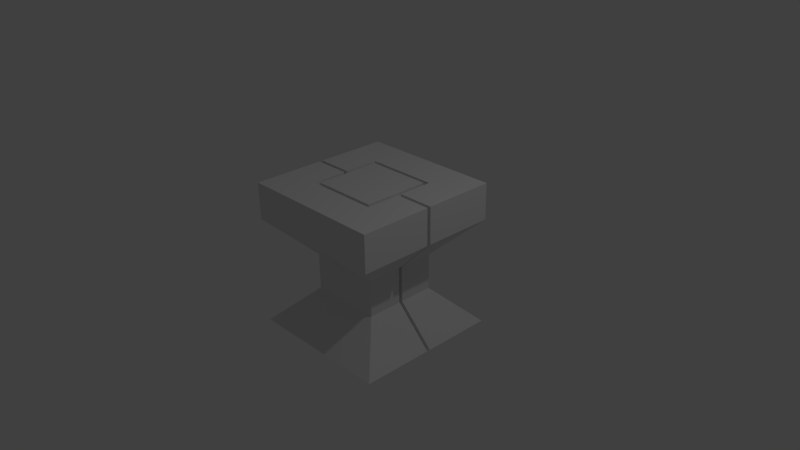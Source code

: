 # Source: anvil.blend  (saved by Blender 2.74.0; exported with 4.5.12 LTS)
import bpy
from mathutils import Matrix  # noqa: F401  (used for matrix-valued properties, if any)

bpy.ops.wm.read_factory_settings(use_empty=True)
scene = bpy.context.scene
scene.name = 'Scene'

# ---- collections
col_collection_1 = bpy.data.collections.new('Collection 1'); scene.collection.children.link(col_collection_1)

# ---- world
world_world = bpy.data.worlds.new('World'); scene.world = world_world
world_world.color = (0.05088, 0.05088, 0.05088)
world_world.use_sun_shadow = False
world_world.sun_shadow_jitter_overblur = 0.0
world_world.cycles.sampling_method = 'MANUAL'
world_world.cycles.sample_map_resolution = 256

# ---- cameras
cam_camera = bpy.data.cameras.new('Camera')
cam_camera.clip_end = 100.0
cam_camera.lens = 35.0
cam_camera.sensor_width = 32.0
cam_camera.sensor_height = 18.0
cam_camera.ortho_scale = 7.314
cam_camera.dof.focus_distance = 0.0
cam_camera.dof.aperture_fstop = 128.0

# ---- lights
light_lamp = bpy.data.lights.new('Lamp', 'POINT')
light_lamp.transmission_factor = 0.0
light_lamp.cutoff_distance = 30.0
light_lamp.energy = 100.0
light_lamp.shadow_buffer_clip_start = 1.001
light_lamp.shadow_soft_size = 0.1
light_lamp.shadow_maximum_resolution = 0.006
light_lamp.use_absolute_resolution = True
light_lamp.cycles.use_multiple_importance_sampling = False

# ---- meshes
me_cube_001 = bpy.data.meshes.new('Cube.001')
me_cube_001.from_pydata([(-1.0, -1.0, -1.0), (-0.5, -0.5, -0.5), (-1.0, 1.0, -1.0), (-0.5, 0.5, -0.5), (1.0, -1.0, -1.0), (0.5, -0.5, -0.5), (1.0, 1.0, -1.0), (0.5, 0.5, -0.5), (-0.5, -0.5, 0.0), (-0.5, 0.5, 0.0), (0.5, 0.5, 0.0), (0.5, -0.5, 0.0), (-1.0, -1.0, 0.5), (-1.0, 1.0, 0.5), (1.0, 1.0, 0.5), (1.0, -1.0, 0.5), (-1.0, -1.0, 1.0), (-1.0, 1.0, 1.0), (1.0, 1.0, 1.0), (1.0, -1.0, 1.0), (-0.5, -0.5, 1.0), (-0.5, 0.5, 1.0), (0.5, 0.5, 1.0), (0.5, -0.5, 1.0), (-0.45, -0.45, 1.0), (-0.45, 0.45, 1.0), (0.45, 0.45, 1.0), (0.45, -0.45, 1.0), (-0.5, -0.5, 0.95), (-0.5, 0.5, 0.95), (0.5, 0.5, 0.95), (0.5, -0.5, 0.95), (-0.45, -0.45, 0.95), (-0.45, 0.45, 0.95), (0.45, 0.45, 0.95), (0.45, -0.45, 0.95), (-0.5, -0.025, -0.5), (-0.5, 0.025, -0.5), (-1.0, 0.025, -1.0), (-1.0, -0.025, -1.0), (-0.5, -0.025, 0.0), (-0.5, 0.025, 0.0), (-1.0, -0.025, 0.5), (-1.0, 0.025, 0.5), (-1.0, -0.025, 1.0), (-1.0, 0.025, 1.0), (-0.5, -0.025, 1.0), (-0.5, 0.025, 1.0), (0.5, 0.025, -0.5), (0.5, -0.025, -0.5), (1.0, -0.025, -1.0), (1.0, 0.025, -1.0), (0.5, 0.025, 0.0), (0.5, -0.025, 0.0), (1.0, 0.025, 0.5), (1.0, -0.025, 0.5), (1.0, 0.025, 1.0), (1.0, -0.025, 1.0), (0.5, 0.025, 1.0), (0.5, -0.025, 1.0), (0.95, 0.025, 0.95), (1.0, -0.025, 0.95), (0.5, 0.025, 0.95), (0.5, -0.025, 0.95), (0.95, 0.025, 0.5), (0.95, -0.025, 0.5), (0.95, 0.025, 1.0), (0.95, -0.025, 1.0), (0.4646, 0.025, 0.03536), (0.4646, -0.025, 0.03536), (0.45, 0.025, -0.5), (0.45, -0.025, -0.5), (0.45, 0.025, 0.0), (0.45, -0.025, 0.0), (0.4646, 0.025, -0.5354), (0.4646, -0.025, -0.5354), (0.9293, -0.025, -1.0), (0.9293, 0.025, -1.0), (1.0, 0.025, 0.95), (0.95, -0.025, 0.95), (-0.5, -0.025, 0.95), (-0.5, 0.025, 0.95), (-0.95, -0.025, 0.5), (-0.95, 0.025, 0.5), (-0.95, -0.025, 1.0), (-0.95, 0.025, 1.0), (-0.4646, -0.025, 0.03536), (-0.4646, 0.025, 0.03536), (-0.45, -0.025, -0.5), (-0.45, 0.025, -0.5), (-0.45, -0.025, 0.0), (-0.45, 0.025, 0.0), (-0.4646, -0.025, -0.5354), (-0.4646, 0.025, -0.5354), (-0.9293, 0.025, -1.0), (-0.9293, -0.025, -1.0), (-1.0, 0.025, 0.95), (-1.0, -0.025, 0.95), (-0.95, 0.025, 0.95), (-0.95, -0.025, 0.95)], [], [(37, 3, 2, 38), (3, 7, 6, 2), (49, 5, 4, 50), (5, 1, 0, 4), (1, 5, 11, 8), (8, 11, 15, 12), (48, 7, 10, 52), (7, 3, 9, 10), (36, 1, 8, 40), (12, 15, 19, 16), (52, 10, 14, 54), (10, 9, 13, 14), (40, 8, 12, 42), (16, 19, 23, 20), (54, 14, 18, 56, 78), (14, 13, 17, 18), (42, 12, 16, 44, 97), (24, 25, 33, 32), (56, 18, 22, 58), (18, 17, 21, 22), (44, 16, 20, 46), (27, 26, 25, 24), (25, 26, 34, 33), (26, 27, 35, 34), (27, 24, 32, 35), (28, 31, 35, 32), (31, 30, 34, 35), (30, 29, 33, 34), (29, 28, 32, 33), (20, 23, 31, 28), (22, 21, 29, 30), (17, 45, 47, 21), (13, 43, 96, 45, 17), (97, 44, 84, 99), (9, 41, 43, 13), (3, 37, 41, 9), (36, 40, 90, 88), (1, 36, 39, 0), (37, 38, 94, 93), (19, 57, 59, 23), (62, 60, 66, 58), (15, 55, 61, 57, 19), (11, 53, 55, 15), (5, 49, 53, 11), (7, 48, 51, 6), (49, 50, 76, 75), (75, 71, 49), (69, 68, 64, 65), (72, 52, 68), (71, 70, 72, 73), (64, 68, 52, 54), (74, 75, 76, 77), (51, 48, 74, 77), (54, 78, 60, 64), (78, 56, 66, 60), (59, 67, 79, 63), (59, 63, 31, 23), (30, 62, 58, 22), (79, 65, 64, 60), (62, 63, 79, 60), (69, 73, 72, 68), (71, 75, 74, 70), (43, 41, 87, 83), (96, 43, 83, 98), (87, 86, 82, 83), (40, 42, 82, 86), (89, 88, 90, 91), (41, 37, 89, 91), (92, 93, 94, 95), (39, 36, 92, 95), (45, 96, 98, 85), (42, 97, 99, 82), (47, 85, 98, 81), (46, 80, 99, 84), (80, 81, 98, 99), (82, 99, 98, 83), (87, 91, 90, 86), (41, 91, 87), (40, 86, 90), (37, 93, 89), (36, 88, 92), (89, 93, 92, 88), (47, 81, 29, 21), (28, 80, 46, 20), (2, 6, 51, 77, 94, 38), (76, 95, 94, 77), (39, 95, 76, 50, 4, 0), (70, 74, 48), (61, 55, 65, 79), (57, 61, 79, 67), (48, 52, 72, 70), (53, 49, 71, 73), (53, 73, 69), (65, 55, 53, 69)])
_uv = me_cube_001.uv_layers.new(name='UVMap')
_uv.uv.foreach_set('vector', [0.4688, 1.0, 0.625, 1.0, 0.7812, 0.6875, 0.4688, 0.6875, 0.4688, 0.375, 0.1562, 0.375, 0.0, 0.0625, 0.625, 0.0625, 0.4688, 1.0, 0.625, 1.0, 0.7812, 0.6875, 0.4688, 0.6875, 0.4688, 0.375, 0.1562, 0.375, 0.0, 0.0625, 0.625, 0.0625, 0.3125, 0.375, 0.625, 0.375, 0.625, 0.6875, 0.3125, 0.6875, 0.4688, 0.375, 0.1562, 0.375, 0.0, 0.0625, 0.625, 0.0625, 0.3125, 0.6875, 0.4688, 0.6875, 0.4688, 1.0, 0.3125, 1.0, 0.625, 0.6875, 0.3125, 0.6875, 0.3125, 0.375, 0.625, 0.375, 0.3125, 0.6875, 0.4688, 0.6875, 0.4688, 1.0, 0.3125, 1.0, 0.0, 0.0625, 0.625, 0.0625, 0.625, 0.375, 0.0, 0.375, 0.4688, 1.0, 0.625, 1.0, 0.7812, 0.6875, 0.4688, 0.6875, 0.4688, 0.375, 0.1562, 0.375, 0.0, 0.0625, 0.625, 0.0625, 0.4688, 1.0, 0.625, 1.0, 0.7812, 0.6875, 0.4688, 0.6875, 0.0, 1.0, 0.0, 0.375, 0.07812, 0.5312, 0.07812, 0.8438, 0.3125, 0.375, 0.625, 0.375, 0.625, 0.6875, 0.3125, 0.6875, 0.3125, 0.6562, 0.625, 0.375, 0.0, 0.375, 0.0, 0.0625, 0.625, 0.0625, 0.3125, 0.375, 0.625, 0.375, 0.625, 0.6875, 0.3125, 0.6875, 0.3125, 0.6562, 0.0, 0.0, 0.0, 0.0, 0.0, 0.0, 0.0, 0.0, 0.1641, 0.375, 0.3125, 0.375, 0.2344, 0.5312, 0.1641, 0.5312, 0.3125, 0.375, 0.3125, 1.0, 0.2344, 0.8438, 0.2344, 0.5312, 0.1484, 1.0, 0.0, 1.0, 0.07812, 0.8438, 0.1484, 0.8438, 0.2188, 0.5625, 0.2188, 0.8125, 0.09375, 0.8125, 0.09375, 0.5625, 0.0, 0.0, 0.0, 0.0, 0.0, 0.0, 0.0, 0.0, 0.0, 0.0, 0.0, 0.0, 0.0, 0.0, 0.0, 0.0, 0.0, 0.0, 0.0, 0.0, 0.0, 0.0, 0.0, 0.0, 0.07812, 0.8438, 0.07812, 0.5312, 0.09375, 0.5625, 0.09375, 0.8125, 0.07812, 0.5312, 0.2344, 0.5312, 0.2188, 0.5625, 0.09375, 0.5625, 0.2344, 0.5312, 0.2344, 0.8438, 0.2188, 0.8125, 0.2188, 0.5625, 0.2344, 0.8438, 0.07812, 0.8438, 0.09375, 0.8125, 0.2188, 0.8125, 0.3281, 0.0, 0.6719, 0.0, 0.6719, 0.03125, 0.3281, 0.03125, 0.6719, 0.03125, 0.3281, 0.03125, 0.3281, 0.0, 0.6719, 0.0, 0.3125, 1.0, 0.1641, 1.0, 0.1641, 0.8438, 0.2344, 0.8438, 0.625, 0.375, 0.3125, 0.375, 0.3125, 0.6562, 0.3125, 0.6875, 0.625, 0.6875, 0.5703, 0.0, 0.5859, 0.0, 0.5859, 0.03125, 0.5703, 0.03125, 0.625, 1.0, 0.4688, 1.0, 0.4688, 0.6875, 0.7812, 0.6875, 0.3125, 0.6875, 0.4688, 0.6875, 0.4688, 1.0, 0.3125, 1.0, 0.1719, 0.0, 0.2969, 0.0, 0.2969, 0.03125, 0.1719, 0.03125, 0.625, 1.0, 0.4688, 1.0, 0.4688, 0.6875, 0.7812, 0.6875, 0.08594, 0.03125, 0.0, 0.03125, 0.0, 0.0, 0.08594, 0.0, 0.0, 0.375, 0.1484, 0.375, 0.1484, 0.5312, 0.07812, 0.5312, 0.8438, 0.0, 0.9844, 0.0, 0.9844, 0.03125, 0.8438, 0.03125, 0.3125, 0.375, 0.625, 0.375, 0.625, 0.6562, 0.625, 0.6875, 0.3125, 0.6875, 0.625, 1.0, 0.4688, 1.0, 0.4688, 0.6875, 0.7812, 0.6875, 0.3125, 0.6875, 0.4688, 0.6875, 0.4688, 1.0, 0.3125, 1.0, 0.625, 1.0, 0.4688, 1.0, 0.4688, 0.6875, 0.7812, 0.6875, 0.4297, 0.0, 0.5938, 0.0, 0.5938, 0.03125, 0.4453, 0.03125, 0.4453, 0.03125, 0.4297, 0.03125, 0.4297, 0.0, 0.9844, 0.5156, 1.0, 0.5156, 1.0, 0.7969, 0.9844, 0.7969, 0.2891, 0.03125, 0.2891, 0.0, 0.3047, 0.03125, 0.9844, 0.2969, 1.0, 0.2969, 1.0, 0.5, 0.9844, 0.5, 0.4531, 0.03125, 0.3047, 0.03125, 0.2891, 0.0, 0.4531, 0.0, 1.0, 0.2812, 0.9844, 0.2812, 0.9844, 0.0, 1.0, 0.0, 0.0, 0.0, 0.1641, 0.0, 0.1484, 0.03125, 0.0, 0.03125, 0.4531, 0.0, 0.5625, 0.0, 0.5625, 0.03125, 0.4531, 0.03125, 0.5625, 0.0, 0.5781, 0.0, 0.5781, 0.03125, 0.5625, 0.03125, 0.8438, 0.0, 0.9844, 0.0, 0.9844, 0.03125, 0.8438, 0.03125, 0.8438, 0.0, 0.8438, 0.03125, 0.6719, 0.03125, 0.6719, 0.0, 0.6719, 0.0, 0.8438, 0.0, 0.8438, 0.03125, 0.6719, 0.03125, 0.9844, 1.0, 0.9844, 0.7969, 1.0, 0.7969, 1.0, 1.0, 0.1641, 0.5312, 0.1484, 0.5312, 0.1484, 0.375, 0.1641, 0.375, 0.9844, 0.5156, 0.9844, 0.5, 1.0, 0.5, 1.0, 0.5156, 0.9844, 0.2969, 0.9844, 0.2812, 1.0, 0.2812, 1.0, 0.2969, 0.3125, 0.03125, 0.2031, 0.03125, 0.2188, 0.0, 0.3125, 0.0, 0.4062, 0.03125, 0.3125, 0.03125, 0.3125, 0.0, 0.4062, 0.0, 0.9844, 0.5312, 1.0, 0.5312, 1.0, 0.8125, 0.9844, 0.8125, 0.2969, 0.0, 0.4609, 0.0, 0.4609, 0.03125, 0.3125, 0.03125, 0.9844, 0.2969, 1.0, 0.2969, 1.0, 0.5, 0.9844, 0.5, 0.2031, 0.03125, 0.08594, 0.03125, 0.1016, 0.0, 0.2031, 0.0, 1.0, 0.2812, 0.9844, 0.2812, 0.9844, 0.0, 1.0, 0.0, 0.0, 0.0, 0.1719, 0.0, 0.1562, 0.03125, 0.0, 0.03125, 0.4219, 0.03125, 0.4062, 0.03125, 0.4062, 0.0, 0.4219, 0.0, 0.4609, 0.0, 0.5703, 0.0, 0.5703, 0.03125, 0.4609, 0.03125, 0.1562, 0.03125, 0.0, 0.03125, 0.0, 0.0, 0.1562, 0.0, 0.1562, 0.0, 0.1562, 0.03125, 0.0, 0.03125, 0.0, 0.0, 0.1641, 1.0, 0.1484, 1.0, 0.1484, 0.8438, 0.1641, 0.8438, 1.0, 0.8125, 1.0, 1.0, 0.9844, 1.0, 0.9844, 0.8125, 0.9844, 0.5312, 0.9844, 0.5, 1.0, 0.5, 1.0, 0.5312, 0.2031, 0.03125, 0.2031, 0.0, 0.2188, 0.0, 0.2969, 0.0, 0.3125, 0.03125, 0.2969, 0.03125, 0.08594, 0.03125, 0.08594, 0.0, 0.1016, 0.0, 0.1719, 0.0, 0.1719, 0.03125, 0.1562, 0.03125, 0.9844, 0.2969, 0.9844, 0.2812, 1.0, 0.2812, 1.0, 0.2969, 0.1562, 0.03125, 0.1562, 0.0, 0.3281, 0.0, 0.3281, 0.03125, 0.3281, 0.03125, 0.1562, 0.03125, 0.1562, 0.0, 0.3281, 0.0, 0.625, 0.6875, 0.3125, 0.6875, 0.3125, 0.3906, 0.3203, 0.3906, 0.6172, 0.3906, 0.625, 0.3906, 0.3203, 0.3438, 0.6172, 0.3438, 0.6172, 0.3906, 0.3203, 0.3906, 0.625, 0.3438, 0.6172, 0.3438, 0.3203, 0.3438, 0.3125, 0.3438, 0.3125, 0.0625, 0.625, 0.0625, 0.1641, 0.03125, 0.1484, 0.03125, 0.1641, 0.0, 0.01562, 0.0, 0.1328, 0.0, 0.1328, 0.03125, 0.01562, 0.03125, 0.0, 0.0, 0.01562, 0.0, 0.01562, 0.03125, 0.0, 0.03125, 0.1641, 0.0, 0.2891, 0.0, 0.2891, 0.03125, 0.1641, 0.03125, 0.3047, 0.0, 0.4297, 0.0, 0.4297, 0.03125, 0.3047, 0.03125, 0.3047, 0.0, 0.3047, 0.03125, 0.2891, 0.03125, 0.1328, 0.03125, 0.1328, 0.0, 0.3047, 0.0, 0.2891, 0.03125])
me_cube_001.use_remesh_preserve_volume = False
me_cube_001.use_remesh_preserve_attributes = False
me_cube_001.use_mirror_vertex_groups = False
me_cube_001.update()

# ---- objects
ob_cube = bpy.data.objects.new('Cube', me_cube_001)
ob_lamp = bpy.data.objects.new('Lamp', light_lamp)
ob_camera = bpy.data.objects.new('Camera', cam_camera)

# ---- transforms, parenting, visibility, modifiers, constraints
ob_cube.location = (0.0, 0.0, 0.0)
ob_cube.lineart.crease_threshold = 0.0
ob_lamp.location = (4.076, 1.005, 5.904)
ob_lamp.rotation_euler = (0.6503, 0.05522, 1.866)
ob_lamp.lock_rotations_4d = False
ob_lamp.empty_display_type = 'ARROWS'
ob_lamp.color = (0.0, 0.0, 0.0, 0.0)
ob_lamp.lineart.crease_threshold = 0.0
ob_camera.location = (7.481, -6.508, 5.344)
ob_camera.rotation_euler = (1.109, 0.01082, 0.8149)
ob_camera.lock_rotations_4d = False
ob_camera.empty_display_type = 'ARROWS'
ob_camera.color = (0.0, 0.0, 0.0, 0.0)
ob_camera.display_type = 'WIRE'
ob_camera.lineart.crease_threshold = 0.0

# ---- collection membership
col_collection_1.objects.link(ob_cube)
col_collection_1.objects.link(ob_lamp)
col_collection_1.objects.link(ob_camera)

# ---- scene / render settings (as saved in the file)
scene.camera = ob_camera
scene.frame_start = 1; scene.frame_end = 250; scene.frame_set(1)
scene.render.engine = 'BLENDER_EEVEE_NEXT'
scene.render.resolution_percentage = 50
scene.render.dither_intensity = 0.0
scene.cycles.use_denoising = False
scene.cycles.samples = 10
scene.cycles.sampling_pattern = 'TABULATED_SOBOL'
scene.cycles.light_sampling_threshold = 0.0
scene.cycles.use_adaptive_sampling = False
scene.cycles.use_light_tree = False
scene.cycles.blur_glossy = 0.0
scene.cycles.pixel_filter_type = 'GAUSSIAN'
scene.cycles.sample_clamp_indirect = 0.0
scene.view_settings.view_transform = 'Standard'
bpy.context.view_layer.update()
